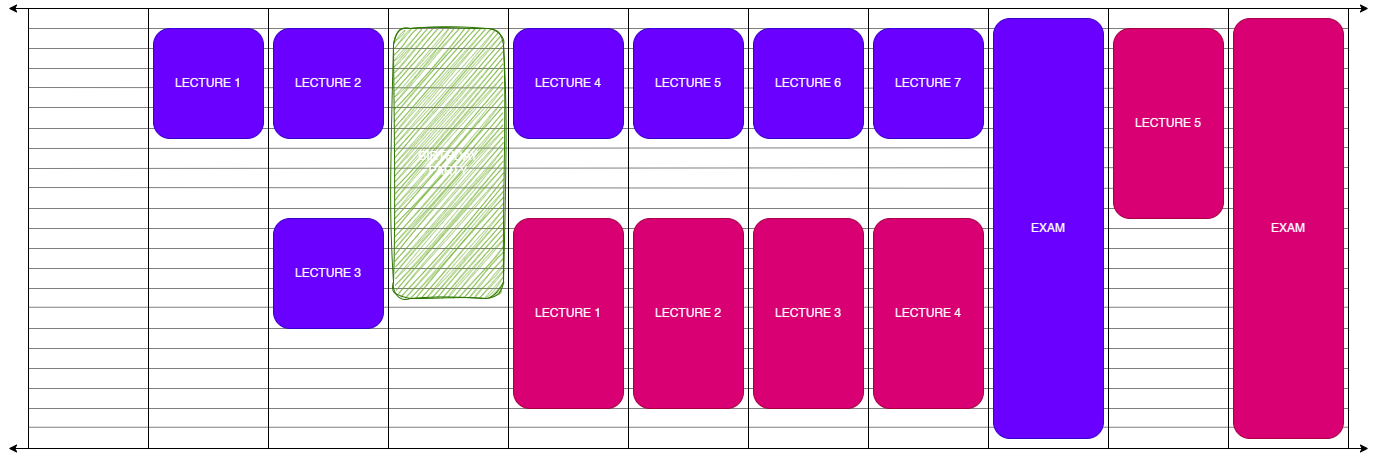

The diagram above was exported from draw.io. Its source (the exported page's mxGraphModel, read from the mxfile embedded in the PNG):
<mxGraphModel dx="1501" dy="875" grid="1" gridSize="10" guides="1" tooltips="1" connect="1" arrows="1" fold="1" page="1" pageScale="1" pageWidth="1400" pageHeight="520" math="0" shadow="0">
  <root>
    <mxCell id="0" />
    <mxCell id="1" parent="0" />
    <mxCell id="9Os7fCdl2mJ5KVSLWcaO-66" value="" style="endArrow=none;html=1;rounded=0;exitX=0;exitY=0.75;exitDx=0;exitDy=0;entryX=1;entryY=0.75;entryDx=0;entryDy=0;opacity=50;" edge="1" parent="1">
      <mxGeometry width="50" height="50" relative="1" as="geometry">
        <mxPoint x="40" y="458.75" as="sourcePoint" />
        <mxPoint x="1360" y="458.75" as="targetPoint" />
      </mxGeometry>
    </mxCell>
    <mxCell id="9Os7fCdl2mJ5KVSLWcaO-67" value="" style="endArrow=none;html=1;rounded=0;exitX=0;exitY=0.75;exitDx=0;exitDy=0;entryX=1;entryY=0.75;entryDx=0;entryDy=0;opacity=50;" edge="1" parent="1">
      <mxGeometry width="50" height="50" relative="1" as="geometry">
        <mxPoint x="40" y="440" as="sourcePoint" />
        <mxPoint x="1360" y="440" as="targetPoint" />
      </mxGeometry>
    </mxCell>
    <mxCell id="9Os7fCdl2mJ5KVSLWcaO-68" value="" style="endArrow=none;html=1;rounded=0;exitX=0;exitY=0.75;exitDx=0;exitDy=0;entryX=1;entryY=0.75;entryDx=0;entryDy=0;opacity=50;" edge="1" parent="1">
      <mxGeometry width="50" height="50" relative="1" as="geometry">
        <mxPoint x="40" y="420" as="sourcePoint" />
        <mxPoint x="1360" y="420" as="targetPoint" />
      </mxGeometry>
    </mxCell>
    <mxCell id="9Os7fCdl2mJ5KVSLWcaO-69" value="" style="endArrow=none;html=1;rounded=0;exitX=0;exitY=0.75;exitDx=0;exitDy=0;entryX=1;entryY=0.75;entryDx=0;entryDy=0;opacity=50;" edge="1" parent="1">
      <mxGeometry width="50" height="50" relative="1" as="geometry">
        <mxPoint x="40" y="400" as="sourcePoint" />
        <mxPoint x="1360" y="400" as="targetPoint" />
      </mxGeometry>
    </mxCell>
    <mxCell id="9Os7fCdl2mJ5KVSLWcaO-70" value="" style="endArrow=none;html=1;rounded=0;exitX=0;exitY=0.75;exitDx=0;exitDy=0;entryX=1;entryY=0.75;entryDx=0;entryDy=0;opacity=50;" edge="1" parent="1">
      <mxGeometry width="50" height="50" relative="1" as="geometry">
        <mxPoint x="40" y="380" as="sourcePoint" />
        <mxPoint x="1360" y="380" as="targetPoint" />
      </mxGeometry>
    </mxCell>
    <mxCell id="9Os7fCdl2mJ5KVSLWcaO-71" value="" style="endArrow=none;html=1;rounded=0;exitX=0;exitY=0.75;exitDx=0;exitDy=0;entryX=1;entryY=0.75;entryDx=0;entryDy=0;opacity=50;" edge="1" parent="1">
      <mxGeometry width="50" height="50" relative="1" as="geometry">
        <mxPoint x="40" y="360" as="sourcePoint" />
        <mxPoint x="1360" y="360" as="targetPoint" />
      </mxGeometry>
    </mxCell>
    <mxCell id="9Os7fCdl2mJ5KVSLWcaO-72" value="" style="endArrow=none;html=1;rounded=0;exitX=0;exitY=0.75;exitDx=0;exitDy=0;entryX=1;entryY=0.75;entryDx=0;entryDy=0;opacity=50;" edge="1" parent="1">
      <mxGeometry width="50" height="50" relative="1" as="geometry">
        <mxPoint x="40" y="338.75" as="sourcePoint" />
        <mxPoint x="1360" y="338.75" as="targetPoint" />
      </mxGeometry>
    </mxCell>
    <mxCell id="9Os7fCdl2mJ5KVSLWcaO-73" value="" style="endArrow=none;html=1;rounded=0;exitX=0;exitY=0.75;exitDx=0;exitDy=0;entryX=1;entryY=0.75;entryDx=0;entryDy=0;opacity=50;" edge="1" parent="1">
      <mxGeometry width="50" height="50" relative="1" as="geometry">
        <mxPoint x="40" y="320" as="sourcePoint" />
        <mxPoint x="1360" y="320" as="targetPoint" />
      </mxGeometry>
    </mxCell>
    <mxCell id="9Os7fCdl2mJ5KVSLWcaO-74" value="" style="endArrow=none;html=1;rounded=0;exitX=0;exitY=0.75;exitDx=0;exitDy=0;entryX=1;entryY=0.75;entryDx=0;entryDy=0;opacity=50;" edge="1" parent="1">
      <mxGeometry width="50" height="50" relative="1" as="geometry">
        <mxPoint x="40" y="300" as="sourcePoint" />
        <mxPoint x="1360" y="300" as="targetPoint" />
      </mxGeometry>
    </mxCell>
    <mxCell id="9Os7fCdl2mJ5KVSLWcaO-75" value="" style="endArrow=none;html=1;rounded=0;exitX=0;exitY=0.75;exitDx=0;exitDy=0;entryX=1;entryY=0.75;entryDx=0;entryDy=0;opacity=50;" edge="1" parent="1">
      <mxGeometry width="50" height="50" relative="1" as="geometry">
        <mxPoint x="40" y="280" as="sourcePoint" />
        <mxPoint x="1360" y="280" as="targetPoint" />
      </mxGeometry>
    </mxCell>
    <mxCell id="9Os7fCdl2mJ5KVSLWcaO-76" value="" style="endArrow=none;html=1;rounded=0;exitX=0;exitY=0.75;exitDx=0;exitDy=0;entryX=1;entryY=0.75;entryDx=0;entryDy=0;opacity=50;" edge="1" parent="1">
      <mxGeometry width="50" height="50" relative="1" as="geometry">
        <mxPoint x="40" y="260" as="sourcePoint" />
        <mxPoint x="1360" y="260" as="targetPoint" />
      </mxGeometry>
    </mxCell>
    <mxCell id="9Os7fCdl2mJ5KVSLWcaO-77" value="" style="endArrow=none;html=1;rounded=0;exitX=0;exitY=0.75;exitDx=0;exitDy=0;entryX=1;entryY=0.75;entryDx=0;entryDy=0;opacity=50;" edge="1" parent="1">
      <mxGeometry width="50" height="50" relative="1" as="geometry">
        <mxPoint x="40" y="240" as="sourcePoint" />
        <mxPoint x="1360" y="240" as="targetPoint" />
      </mxGeometry>
    </mxCell>
    <mxCell id="9Os7fCdl2mJ5KVSLWcaO-78" value="" style="endArrow=none;html=1;rounded=0;entryX=1.003;entryY=0.409;entryDx=0;entryDy=0;opacity=50;entryPerimeter=0;" edge="1" parent="1">
      <mxGeometry width="50" height="50" relative="1" as="geometry">
        <mxPoint x="40" y="219" as="sourcePoint" />
        <mxPoint x="1360" y="220" as="targetPoint" />
      </mxGeometry>
    </mxCell>
    <mxCell id="9Os7fCdl2mJ5KVSLWcaO-79" value="" style="endArrow=none;html=1;rounded=0;entryX=1;entryY=0.362;entryDx=0;entryDy=0;opacity=50;entryPerimeter=0;" edge="1" parent="1">
      <mxGeometry width="50" height="50" relative="1" as="geometry">
        <mxPoint x="40" y="200" as="sourcePoint" />
        <mxPoint x="1360" y="199" as="targetPoint" />
      </mxGeometry>
    </mxCell>
    <mxCell id="9Os7fCdl2mJ5KVSLWcaO-80" value="" style="endArrow=none;html=1;rounded=0;entryX=1;entryY=0.315;entryDx=0;entryDy=0;opacity=50;entryPerimeter=0;" edge="1" parent="1">
      <mxGeometry width="50" height="50" relative="1" as="geometry">
        <mxPoint x="40" y="180" as="sourcePoint" />
        <mxPoint x="1360" y="179" as="targetPoint" />
      </mxGeometry>
    </mxCell>
    <mxCell id="9Os7fCdl2mJ5KVSLWcaO-81" value="" style="endArrow=none;html=1;rounded=0;entryX=1.003;entryY=0.272;entryDx=0;entryDy=0;opacity=50;entryPerimeter=0;" edge="1" parent="1">
      <mxGeometry width="50" height="50" relative="1" as="geometry">
        <mxPoint x="40" y="160" as="sourcePoint" />
        <mxPoint x="1360" y="160" as="targetPoint" />
      </mxGeometry>
    </mxCell>
    <mxCell id="9Os7fCdl2mJ5KVSLWcaO-82" value="" style="endArrow=none;html=1;rounded=0;entryX=0.998;entryY=0.225;entryDx=0;entryDy=0;opacity=50;entryPerimeter=0;" edge="1" parent="1">
      <mxGeometry width="50" height="50" relative="1" as="geometry">
        <mxPoint x="40" y="139" as="sourcePoint" />
        <mxPoint x="1360" y="139" as="targetPoint" />
      </mxGeometry>
    </mxCell>
    <mxCell id="9Os7fCdl2mJ5KVSLWcaO-83" value="" style="endArrow=none;html=1;rounded=0;exitX=-0.004;exitY=0.179;exitDx=0;exitDy=0;entryX=1;entryY=0.182;entryDx=0;entryDy=0;opacity=50;entryPerimeter=0;exitPerimeter=0;" edge="1" parent="1">
      <mxGeometry width="50" height="50" relative="1" as="geometry">
        <mxPoint x="40" y="119" as="sourcePoint" />
        <mxPoint x="1360" y="120" as="targetPoint" />
      </mxGeometry>
    </mxCell>
    <mxCell id="9Os7fCdl2mJ5KVSLWcaO-84" value="" style="endArrow=none;html=1;rounded=0;exitX=0;exitY=0.75;exitDx=0;exitDy=0;entryX=1;entryY=0.75;entryDx=0;entryDy=0;opacity=50;" edge="1" parent="1">
      <mxGeometry width="50" height="50" relative="1" as="geometry">
        <mxPoint x="40" y="100" as="sourcePoint" />
        <mxPoint x="1360" y="100" as="targetPoint" />
      </mxGeometry>
    </mxCell>
    <mxCell id="9Os7fCdl2mJ5KVSLWcaO-85" value="" style="endArrow=none;html=1;rounded=0;exitX=0;exitY=0.75;exitDx=0;exitDy=0;entryX=1;entryY=0.75;entryDx=0;entryDy=0;opacity=50;" edge="1" parent="1">
      <mxGeometry width="50" height="50" relative="1" as="geometry">
        <mxPoint x="40" y="80" as="sourcePoint" />
        <mxPoint x="1360" y="80" as="targetPoint" />
      </mxGeometry>
    </mxCell>
    <mxCell id="9Os7fCdl2mJ5KVSLWcaO-86" value="" style="endArrow=none;html=1;rounded=0;exitX=0;exitY=0.75;exitDx=0;exitDy=0;entryX=1;entryY=0.75;entryDx=0;entryDy=0;opacity=50;" edge="1" parent="1">
      <mxGeometry width="50" height="50" relative="1" as="geometry">
        <mxPoint x="40" y="60" as="sourcePoint" />
        <mxPoint x="1360" y="60" as="targetPoint" />
      </mxGeometry>
    </mxCell>
    <mxCell id="9Os7fCdl2mJ5KVSLWcaO-62" value="" style="rounded=0;whiteSpace=wrap;html=1;fillColor=none;" vertex="1" parent="1">
      <mxGeometry x="1120" y="40" width="120" height="440" as="geometry" />
    </mxCell>
    <mxCell id="9Os7fCdl2mJ5KVSLWcaO-60" value="" style="rounded=0;whiteSpace=wrap;html=1;fillColor=none;" vertex="1" parent="1">
      <mxGeometry x="880" y="40" width="120" height="440" as="geometry" />
    </mxCell>
    <mxCell id="9Os7fCdl2mJ5KVSLWcaO-59" value="" style="rounded=0;whiteSpace=wrap;html=1;fillColor=none;" vertex="1" parent="1">
      <mxGeometry x="760" y="40" width="120" height="440" as="geometry" />
    </mxCell>
    <mxCell id="9Os7fCdl2mJ5KVSLWcaO-58" value="" style="rounded=0;whiteSpace=wrap;html=1;fillColor=none;" vertex="1" parent="1">
      <mxGeometry x="640" y="40" width="120" height="440" as="geometry" />
    </mxCell>
    <mxCell id="9Os7fCdl2mJ5KVSLWcaO-53" value="" style="rounded=0;whiteSpace=wrap;html=1;fillColor=none;" vertex="1" parent="1">
      <mxGeometry x="40" y="40" width="120" height="440" as="geometry" />
    </mxCell>
    <mxCell id="9Os7fCdl2mJ5KVSLWcaO-54" value="" style="rounded=0;whiteSpace=wrap;html=1;fillColor=none;" vertex="1" parent="1">
      <mxGeometry x="160" y="40" width="120" height="440" as="geometry" />
    </mxCell>
    <mxCell id="9Os7fCdl2mJ5KVSLWcaO-55" value="" style="rounded=0;whiteSpace=wrap;html=1;fillColor=none;" vertex="1" parent="1">
      <mxGeometry x="280" y="40" width="120" height="440" as="geometry" />
    </mxCell>
    <mxCell id="9Os7fCdl2mJ5KVSLWcaO-56" value="" style="rounded=0;whiteSpace=wrap;html=1;fillColor=none;" vertex="1" parent="1">
      <mxGeometry x="400" y="40" width="120" height="440" as="geometry" />
    </mxCell>
    <mxCell id="9Os7fCdl2mJ5KVSLWcaO-57" value="" style="rounded=0;whiteSpace=wrap;html=1;fillColor=none;" vertex="1" parent="1">
      <mxGeometry x="520" y="40" width="120" height="440" as="geometry" />
    </mxCell>
    <mxCell id="nwG9B1XAI-CPU7kJkg9T-18" value="EXAM" style="rounded=1;whiteSpace=wrap;html=1;fillColor=#d80073;strokeColor=#A50040;fontColor=#ffffff;" parent="1" vertex="1">
      <mxGeometry x="1245" y="50" width="110" height="420" as="geometry" />
    </mxCell>
    <mxCell id="nwG9B1XAI-CPU7kJkg9T-21" value="LECTURE 1" style="rounded=1;whiteSpace=wrap;html=1;fillColor=#6a00ff;strokeColor=#3700CC;fontColor=#ffffff;" parent="1" vertex="1">
      <mxGeometry x="165" y="60" width="110" height="110" as="geometry" />
    </mxCell>
    <mxCell id="nwG9B1XAI-CPU7kJkg9T-22" value="LECTURE 2" style="rounded=1;whiteSpace=wrap;html=1;fillColor=#6a00ff;strokeColor=#3700CC;align=center;verticalAlign=middle;fontFamily=Helvetica;fontSize=12;fontColor=#ffffff;" parent="1" vertex="1">
      <mxGeometry x="285" y="60" width="110" height="110" as="geometry" />
    </mxCell>
    <mxCell id="nwG9B1XAI-CPU7kJkg9T-23" value="LECTURE 3" style="rounded=1;whiteSpace=wrap;html=1;fillColor=#6a00ff;strokeColor=#3700CC;align=center;verticalAlign=middle;fontFamily=Helvetica;fontSize=12;fontColor=#ffffff;" parent="1" vertex="1">
      <mxGeometry x="285" y="250" width="110" height="110" as="geometry" />
    </mxCell>
    <mxCell id="nwG9B1XAI-CPU7kJkg9T-24" value="LECTURE 4" style="rounded=1;whiteSpace=wrap;html=1;fillColor=#6a00ff;strokeColor=#3700CC;fontColor=#ffffff;" parent="1" vertex="1">
      <mxGeometry x="525" y="60" width="110" height="110" as="geometry" />
    </mxCell>
    <mxCell id="nwG9B1XAI-CPU7kJkg9T-25" value="LECTURE 5" style="rounded=1;whiteSpace=wrap;html=1;fillColor=#6a00ff;strokeColor=#3700CC;align=center;verticalAlign=middle;fontFamily=Helvetica;fontSize=12;fontColor=#ffffff;" parent="1" vertex="1">
      <mxGeometry x="645" y="60" width="110" height="110" as="geometry" />
    </mxCell>
    <mxCell id="nwG9B1XAI-CPU7kJkg9T-26" value="LECTURE 6" style="rounded=1;whiteSpace=wrap;html=1;fillColor=#6a00ff;strokeColor=#3700CC;align=center;verticalAlign=middle;fontFamily=Helvetica;fontSize=12;fontColor=#ffffff;" parent="1" vertex="1">
      <mxGeometry x="765" y="60" width="110" height="110" as="geometry" />
    </mxCell>
    <mxCell id="nwG9B1XAI-CPU7kJkg9T-27" value="LECTURE 7" style="rounded=1;whiteSpace=wrap;html=1;fillColor=#6a00ff;strokeColor=#3700CC;align=center;verticalAlign=middle;fontFamily=Helvetica;fontSize=12;fontColor=#ffffff;" parent="1" vertex="1">
      <mxGeometry x="885" y="60" width="110" height="110" as="geometry" />
    </mxCell>
    <mxCell id="nwG9B1XAI-CPU7kJkg9T-28" value="EXAM" style="rounded=1;whiteSpace=wrap;html=1;fillColor=#6a00ff;strokeColor=#3700CC;glass=0;shadow=0;fontColor=#ffffff;" parent="1" vertex="1">
      <mxGeometry x="1005" y="50" width="110" height="420" as="geometry" />
    </mxCell>
    <mxCell id="nwG9B1XAI-CPU7kJkg9T-30" value="LECTURE 1" style="rounded=1;whiteSpace=wrap;html=1;fillColor=#d80073;strokeColor=#A50040;align=center;verticalAlign=middle;fontFamily=Helvetica;fontSize=12;fontColor=#ffffff;" parent="1" vertex="1">
      <mxGeometry x="525" y="250" width="110" height="190" as="geometry" />
    </mxCell>
    <mxCell id="nwG9B1XAI-CPU7kJkg9T-31" value="LECTURE 2" style="rounded=1;whiteSpace=wrap;html=1;fillColor=#d80073;strokeColor=#A50040;align=center;verticalAlign=middle;fontFamily=Helvetica;fontSize=12;fontColor=#ffffff;" parent="1" vertex="1">
      <mxGeometry x="645" y="250" width="110" height="190" as="geometry" />
    </mxCell>
    <mxCell id="nwG9B1XAI-CPU7kJkg9T-32" value="LECTURE 3" style="rounded=1;whiteSpace=wrap;html=1;fillColor=#d80073;strokeColor=#A50040;align=center;verticalAlign=middle;fontFamily=Helvetica;fontSize=12;fontColor=#ffffff;" parent="1" vertex="1">
      <mxGeometry x="765" y="250" width="110" height="190" as="geometry" />
    </mxCell>
    <mxCell id="nwG9B1XAI-CPU7kJkg9T-33" value="LECTURE 5" style="rounded=1;whiteSpace=wrap;html=1;fillColor=#d80073;strokeColor=#A50040;align=center;verticalAlign=middle;fontFamily=Helvetica;fontSize=12;fontColor=#ffffff;" parent="1" vertex="1">
      <mxGeometry x="1125" y="60" width="110" height="190" as="geometry" />
    </mxCell>
    <mxCell id="nwG9B1XAI-CPU7kJkg9T-34" value="LECTURE 4" style="rounded=1;whiteSpace=wrap;html=1;fillColor=#d80073;strokeColor=#A50040;align=center;verticalAlign=middle;fontFamily=Helvetica;fontSize=12;fontColor=#ffffff;" parent="1" vertex="1">
      <mxGeometry x="885" y="250" width="110" height="190" as="geometry" />
    </mxCell>
    <mxCell id="9Os7fCdl2mJ5KVSLWcaO-61" value="" style="rounded=0;whiteSpace=wrap;html=1;fillColor=none;" vertex="1" parent="1">
      <mxGeometry x="1000" y="40" width="120" height="440" as="geometry" />
    </mxCell>
    <mxCell id="9Os7fCdl2mJ5KVSLWcaO-63" value="" style="rounded=0;whiteSpace=wrap;html=1;fillColor=none;" vertex="1" parent="1">
      <mxGeometry x="1240" y="40" width="120" height="440" as="geometry" />
    </mxCell>
    <mxCell id="9Os7fCdl2mJ5KVSLWcaO-64" value="" style="endArrow=classic;startArrow=classic;html=1;rounded=0;strokeWidth=1;" edge="1" parent="1">
      <mxGeometry width="50" height="50" relative="1" as="geometry">
        <mxPoint x="20" y="40" as="sourcePoint" />
        <mxPoint x="1380" y="40" as="targetPoint" />
      </mxGeometry>
    </mxCell>
    <mxCell id="9Os7fCdl2mJ5KVSLWcaO-65" value="" style="endArrow=classic;startArrow=classic;html=1;rounded=0;strokeWidth=1;" edge="1" parent="1">
      <mxGeometry width="50" height="50" relative="1" as="geometry">
        <mxPoint x="20" y="480" as="sourcePoint" />
        <mxPoint x="1380" y="480" as="targetPoint" />
      </mxGeometry>
    </mxCell>
    <mxCell id="9Os7fCdl2mJ5KVSLWcaO-87" value="BIRTHDAY&lt;br&gt;PARTY" style="rounded=1;whiteSpace=wrap;html=1;fillColor=#60a917;strokeColor=#2D7600;align=center;verticalAlign=middle;fontFamily=Helvetica;fontSize=12;fontColor=#ffffff;sketch=1;curveFitting=1;jiggle=2;" vertex="1" parent="1">
      <mxGeometry x="405" y="60" width="110" height="270" as="geometry" />
    </mxCell>
  </root>
</mxGraphModel>